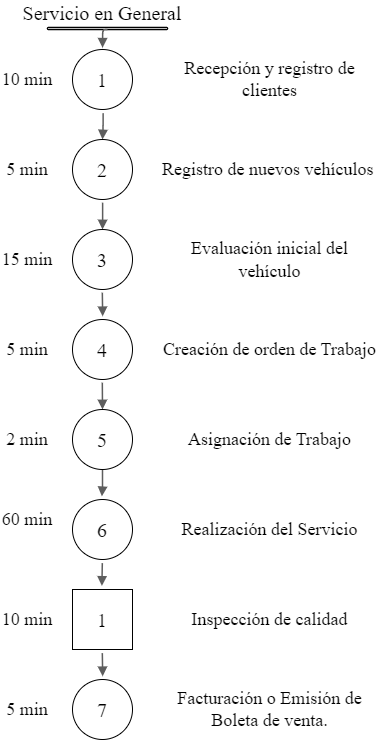

The diagram above was exported from draw.io. Its source (the exported page's mxGraphModel, read from the mxfile embedded in the PNG):
<mxGraphModel dx="1163" dy="1094" grid="1" gridSize="10" guides="1" tooltips="1" connect="1" arrows="1" fold="1" page="1" pageScale="1" pageWidth="827" pageHeight="1169" math="0" shadow="0">
  <root>
    <mxCell id="0" />
    <mxCell id="1" parent="0" />
    <mxCell id="R-GGIVCVaygq3agTnJi2-2" value="" style="html=1;overflow=block;blockSpacing=1;whiteSpace=wrap;fontSize=24;spacing=0;strokeOpacity=100;fillOpacity=100;rounded=1;absoluteArcSize=1;arcSize=9;fillColor=#ffffff;strokeWidth=1.5;lucidId=NcYtQFbzmO4S;fontFamily=Times New Roman;" parent="1" vertex="1">
      <mxGeometry x="920" y="158" width="120" height="2" as="geometry" />
    </mxCell>
    <mxCell id="R-GGIVCVaygq3agTnJi2-3" value="" style="html=1;jettySize=18;whiteSpace=wrap;fontSize=24;strokeColor=#5e5e5e;strokeOpacity=100;strokeWidth=1.5;rounded=1;arcSize=12;edgeStyle=orthogonalEdgeStyle;startArrow=none;endArrow=block;endFill=1;entryX=0.501;entryY=-0.029;entryPerimeter=0;lucidId=cYYt~kiH.3~p;entryDx=0;entryDy=0;fontFamily=Times New Roman;exitX=0.5;exitY=1;exitDx=0;exitDy=0;" parent="1" source="R-GGIVCVaygq3agTnJi2-2" target="R-GGIVCVaygq3agTnJi2-54" edge="1">
      <mxGeometry width="100" height="100" relative="1" as="geometry">
        <Array as="points" />
        <mxPoint x="972.42" y="174.62" as="targetPoint" />
        <mxPoint x="975" y="150" as="sourcePoint" />
      </mxGeometry>
    </mxCell>
    <mxCell id="R-GGIVCVaygq3agTnJi2-4" value="" style="html=1;jettySize=18;whiteSpace=wrap;fontSize=24;strokeColor=#5e5e5e;strokeOpacity=100;strokeWidth=1.5;rounded=1;arcSize=12;edgeStyle=orthogonalEdgeStyle;startArrow=none;endArrow=block;endFill=1;exitX=0.51;exitY=1.06;lucidId=ZYYtBkBUVHbg;exitDx=0;exitDy=0;exitPerimeter=0;fontFamily=Times New Roman;" parent="1" source="R-GGIVCVaygq3agTnJi2-54" target="R-GGIVCVaygq3agTnJi2-53" edge="1">
      <mxGeometry width="100" height="100" relative="1" as="geometry">
        <Array as="points" />
        <mxPoint x="1065" y="250.7800000000002" as="sourcePoint" />
        <mxPoint x="1065" y="309.22" as="targetPoint" />
      </mxGeometry>
    </mxCell>
    <mxCell id="R-GGIVCVaygq3agTnJi2-6" value="" style="html=1;jettySize=18;whiteSpace=wrap;fontSize=24;strokeColor=#5e5e5e;strokeOpacity=100;strokeWidth=1.5;rounded=1;arcSize=12;edgeStyle=orthogonalEdgeStyle;startArrow=none;endArrow=block;endFill=1;exitX=0.503;exitY=1.053;exitPerimeter=0;lucidId=_YYt9bDcn9hC;exitDx=0;exitDy=0;fontFamily=Times New Roman;" parent="1" source="R-GGIVCVaygq3agTnJi2-53" target="R-GGIVCVaygq3agTnJi2-52" edge="1">
      <mxGeometry width="100" height="100" relative="1" as="geometry">
        <Array as="points" />
        <mxPoint x="1065" y="370.7800000000002" as="sourcePoint" />
        <mxPoint x="1065" y="429.2199999999998" as="targetPoint" />
      </mxGeometry>
    </mxCell>
    <mxCell id="R-GGIVCVaygq3agTnJi2-8" value="" style="html=1;jettySize=18;whiteSpace=wrap;fontSize=24;strokeColor=#5e5e5e;strokeOpacity=100;strokeWidth=1.5;rounded=1;arcSize=12;edgeStyle=orthogonalEdgeStyle;startArrow=none;endArrow=block;endFill=1;exitX=0.497;exitY=1.053;entryX=0.503;entryY=-0.053;entryPerimeter=0;lucidId=~YYtPG9GcTsC;entryDx=0;entryDy=0;exitDx=0;exitDy=0;exitPerimeter=0;fontFamily=Times New Roman;" parent="1" source="R-GGIVCVaygq3agTnJi2-52" target="R-GGIVCVaygq3agTnJi2-51" edge="1">
      <mxGeometry width="100" height="100" relative="1" as="geometry">
        <Array as="points" />
        <mxPoint x="1065" y="490.7800000000002" as="sourcePoint" />
        <mxPoint x="1065" y="549.2199999999998" as="targetPoint" />
      </mxGeometry>
    </mxCell>
    <mxCell id="R-GGIVCVaygq3agTnJi2-10" value="" style="html=1;jettySize=18;whiteSpace=wrap;fontSize=24;strokeColor=#5e5e5e;strokeOpacity=100;strokeWidth=1.5;rounded=1;arcSize=12;edgeStyle=orthogonalEdgeStyle;startArrow=none;endArrow=block;endFill=1;exitX=0.497;exitY=1.053;exitPerimeter=0;entryX=0.5;entryY=0;lucidId=aZYt-~UVti9L;entryDx=0;entryDy=0;exitDx=0;exitDy=0;fontFamily=Times New Roman;" parent="1" source="R-GGIVCVaygq3agTnJi2-51" target="R-GGIVCVaygq3agTnJi2-47" edge="1">
      <mxGeometry width="100" height="100" relative="1" as="geometry">
        <Array as="points" />
        <mxPoint x="1065" y="610.7800000000002" as="sourcePoint" />
        <mxPoint x="1065" y="669.2199999999998" as="targetPoint" />
      </mxGeometry>
    </mxCell>
    <mxCell id="R-GGIVCVaygq3agTnJi2-12" value="" style="html=1;jettySize=18;whiteSpace=wrap;fontSize=24;strokeColor=#5e5e5e;strokeOpacity=100;strokeWidth=1.5;rounded=1;arcSize=12;edgeStyle=orthogonalEdgeStyle;startArrow=none;endArrow=block;endFill=1;entryX=0.49;entryY=-0.053;entryPerimeter=0;lucidId=bZYtp9~Aisy0;entryDx=0;entryDy=0;fontFamily=Times New Roman;" parent="1" source="R-GGIVCVaygq3agTnJi2-47" target="R-GGIVCVaygq3agTnJi2-48" edge="1">
      <mxGeometry width="100" height="100" relative="1" as="geometry">
        <Array as="points" />
        <mxPoint x="1065" y="730.7800000000002" as="sourcePoint" />
        <mxPoint x="1065" y="789.2199999999998" as="targetPoint" />
      </mxGeometry>
    </mxCell>
    <mxCell id="R-GGIVCVaygq3agTnJi2-14" value="" style="html=1;jettySize=18;whiteSpace=wrap;fontSize=24;strokeColor=#5e5e5e;strokeOpacity=100;strokeWidth=1.5;rounded=1;arcSize=12;edgeStyle=orthogonalEdgeStyle;startArrow=none;endArrow=block;endFill=1;exitX=0.497;exitY=1.06;entryX=0.49;entryY=-0.06;entryPerimeter=0;lucidId=dZYtsXSk6S86;entryDx=0;entryDy=0;exitDx=0;exitDy=0;exitPerimeter=0;fontFamily=Times New Roman;" parent="1" source="R-GGIVCVaygq3agTnJi2-48" target="R-GGIVCVaygq3agTnJi2-56" edge="1">
      <mxGeometry width="100" height="100" relative="1" as="geometry">
        <Array as="points" />
        <mxPoint x="1065" y="850.7800000000002" as="sourcePoint" />
        <mxPoint x="1065" y="909.2199999999998" as="targetPoint" />
      </mxGeometry>
    </mxCell>
    <mxCell id="R-GGIVCVaygq3agTnJi2-15" value="Recepción y registro de clientes" style="html=1;overflow=block;blockSpacing=1;whiteSpace=wrap;fontSize=18;align=center;spacing=3.8;strokeOpacity=0;fillOpacity=0;rounded=1;absoluteArcSize=1;arcSize=9;fillColor=#ffffff;strokeWidth=NaN;lucidId=RgZtbAqnzT1-;fontFamily=Times New Roman;" parent="1" vertex="1">
      <mxGeometry x="1030" y="180" width="225" height="60" as="geometry" />
    </mxCell>
    <mxCell id="R-GGIVCVaygq3agTnJi2-16" value="Registro de nuevos vehículos&amp;nbsp;" style="html=1;overflow=block;blockSpacing=1;whiteSpace=wrap;fontSize=18;align=center;spacing=3.8;strokeOpacity=0;fillOpacity=0;rounded=1;absoluteArcSize=1;arcSize=9;fillColor=#ffffff;strokeWidth=NaN;lucidId=siZtlr5YZjiU;fontFamily=Times New Roman;" parent="1" vertex="1">
      <mxGeometry x="1022.5" y="270" width="240" height="60" as="geometry" />
    </mxCell>
    <mxCell id="R-GGIVCVaygq3agTnJi2-17" value="&lt;div style=&quot;display: flex; justify-content: center; text-align: center; align-items: baseline; font-size: 18px; line-height: 1.25; margin-top: -2px;&quot;&gt;&lt;span style=&quot;font-size: 18px;&quot;&gt;&lt;span style=&quot;font-size: 18px;&quot;&gt;Evaluación inicial del vehículo &lt;br&gt;&lt;/span&gt;&lt;/span&gt;&lt;/div&gt;&lt;div style=&quot;display: flex; justify-content: center; text-align: center; align-items: baseline; font-size: 18px; line-height: 1.25; margin-top: -2px;&quot;&gt;&lt;span style=&quot;font-size: 18px;&quot;&gt;&lt;/span&gt;&lt;/div&gt;" style="html=1;overflow=block;blockSpacing=1;whiteSpace=wrap;fontSize=18;spacing=3.8;strokeOpacity=0;fillOpacity=0;rounded=1;absoluteArcSize=1;arcSize=9;fillColor=#ffffff;strokeWidth=NaN;lucidId=ajZtPsGslk_6;fontFamily=Times New Roman;" parent="1" vertex="1">
      <mxGeometry x="1030" y="360" width="225" height="60" as="geometry" />
    </mxCell>
    <mxCell id="R-GGIVCVaygq3agTnJi2-18" value="Creación de orden de Trabajo" style="html=1;overflow=block;blockSpacing=1;whiteSpace=wrap;fontSize=18;align=center;spacing=3.8;strokeOpacity=0;fillOpacity=0;rounded=1;absoluteArcSize=1;arcSize=9;fillColor=#ffffff;strokeWidth=NaN;lucidId=fjZteeBelCxM;fontFamily=Times New Roman;" parent="1" vertex="1">
      <mxGeometry x="1030" y="450" width="225" height="60" as="geometry" />
    </mxCell>
    <mxCell id="R-GGIVCVaygq3agTnJi2-19" value="Asignación de Trabajo" style="html=1;overflow=block;blockSpacing=1;whiteSpace=wrap;fontSize=18;align=center;spacing=3.8;strokeOpacity=0;fillOpacity=0;rounded=1;absoluteArcSize=1;arcSize=9;fillColor=#ffffff;strokeWidth=NaN;lucidId=hjZtOar7y1rX;fontFamily=Times New Roman;" parent="1" vertex="1">
      <mxGeometry x="1030" y="540" width="225" height="60" as="geometry" />
    </mxCell>
    <mxCell id="R-GGIVCVaygq3agTnJi2-20" value="Realización del Servicio" style="html=1;overflow=block;blockSpacing=1;whiteSpace=wrap;fontSize=18;align=center;spacing=3.8;strokeOpacity=0;fillOpacity=0;rounded=1;absoluteArcSize=1;arcSize=9;fillColor=#ffffff;strokeWidth=NaN;lucidId=ijZtLL1-e8tc;fontFamily=Times New Roman;" parent="1" vertex="1">
      <mxGeometry x="1030" y="630" width="225" height="60" as="geometry" />
    </mxCell>
    <mxCell id="R-GGIVCVaygq3agTnJi2-21" value="Facturación o Emisión de Boleta de venta." style="html=1;overflow=block;blockSpacing=1;whiteSpace=wrap;fontSize=18;align=center;spacing=3.8;strokeOpacity=0;fillOpacity=0;rounded=1;absoluteArcSize=1;arcSize=9;fillColor=#ffffff;strokeWidth=NaN;lucidId=jjZtssZknWWR;fontFamily=Times New Roman;" parent="1" vertex="1">
      <mxGeometry x="1030" y="810" width="225" height="60" as="geometry" />
    </mxCell>
    <mxCell id="R-GGIVCVaygq3agTnJi2-22" value="Inspección de calidad" style="html=1;overflow=block;blockSpacing=1;whiteSpace=wrap;fontSize=18;align=center;spacing=3.8;strokeOpacity=0;fillOpacity=0;rounded=1;absoluteArcSize=1;arcSize=9;fillColor=#ffffff;strokeWidth=NaN;lucidId=kjZtNr95hRD_;fontFamily=Times New Roman;" parent="1" vertex="1">
      <mxGeometry x="1030" y="720" width="225" height="60" as="geometry" />
    </mxCell>
    <mxCell id="R-GGIVCVaygq3agTnJi2-23" value="" style="html=1;jettySize=18;whiteSpace=wrap;fontSize=24;strokeColor=#5e5e5e;strokeOpacity=100;strokeWidth=1.5;rounded=1;arcSize=12;edgeStyle=orthogonalEdgeStyle;startArrow=none;endArrow=block;endFill=1;exitX=0.497;exitY=1.06;exitPerimeter=0;entryX=0.503;entryY=-0.053;entryPerimeter=0;lucidId=UmZtbeQD7I0Y;exitDx=0;exitDy=0;entryDx=0;entryDy=0;fontFamily=Times New Roman;" parent="1" source="R-GGIVCVaygq3agTnJi2-56" target="R-GGIVCVaygq3agTnJi2-50" edge="1">
      <mxGeometry width="100" height="100" relative="1" as="geometry">
        <Array as="points" />
        <mxPoint x="1065" y="970.7800000000002" as="sourcePoint" />
        <mxPoint x="1065" y="1029.2200000000003" as="targetPoint" />
      </mxGeometry>
    </mxCell>
    <mxCell id="R-GGIVCVaygq3agTnJi2-25" value="10 min" style="html=1;overflow=block;blockSpacing=1;whiteSpace=wrap;fontSize=18;align=center;spacing=3.8;strokeOpacity=0;fillOpacity=0;rounded=1;absoluteArcSize=1;arcSize=9;fillColor=#ffffff;strokeWidth=NaN;lucidId=9sZtWpqDxDg6;fontFamily=Times New Roman;" parent="1" vertex="1">
      <mxGeometry x="870" y="180" width="60" height="60" as="geometry" />
    </mxCell>
    <mxCell id="R-GGIVCVaygq3agTnJi2-26" value="5 min" style="html=1;overflow=block;blockSpacing=1;whiteSpace=wrap;fontSize=18;align=center;spacing=3.8;strokeOpacity=0;fillOpacity=0;rounded=1;absoluteArcSize=1;arcSize=9;fillColor=#ffffff;strokeWidth=NaN;lucidId=utZtJlKguHlI;fontFamily=Times New Roman;" parent="1" vertex="1">
      <mxGeometry x="870" y="270" width="60" height="60" as="geometry" />
    </mxCell>
    <mxCell id="R-GGIVCVaygq3agTnJi2-27" value="15 min" style="html=1;overflow=block;blockSpacing=1;whiteSpace=wrap;fontSize=18;align=center;spacing=3.8;strokeOpacity=0;fillOpacity=0;rounded=1;absoluteArcSize=1;arcSize=9;fillColor=#ffffff;strokeWidth=NaN;lucidId=ztZt8RkyMfrh;fontFamily=Times New Roman;" parent="1" vertex="1">
      <mxGeometry x="870" y="360" width="60" height="60" as="geometry" />
    </mxCell>
    <mxCell id="R-GGIVCVaygq3agTnJi2-28" value="5 min" style="html=1;overflow=block;blockSpacing=1;whiteSpace=wrap;fontSize=18;align=center;spacing=3.8;strokeOpacity=0;fillOpacity=0;rounded=1;absoluteArcSize=1;arcSize=9;fillColor=#ffffff;strokeWidth=NaN;lucidId=ztZt2PbNZvEs;fontFamily=Times New Roman;" parent="1" vertex="1">
      <mxGeometry x="870" y="450" width="60" height="60" as="geometry" />
    </mxCell>
    <mxCell id="R-GGIVCVaygq3agTnJi2-29" value="2 min" style="html=1;overflow=block;blockSpacing=1;whiteSpace=wrap;fontSize=18;align=center;spacing=3.8;strokeOpacity=0;fillOpacity=0;rounded=1;absoluteArcSize=1;arcSize=9;fillColor=#ffffff;strokeWidth=NaN;lucidId=ztZtpPQhVBUz;fontFamily=Times New Roman;" parent="1" vertex="1">
      <mxGeometry x="870" y="540" width="60" height="60" as="geometry" />
    </mxCell>
    <mxCell id="R-GGIVCVaygq3agTnJi2-30" value="60 min" style="html=1;overflow=block;blockSpacing=1;whiteSpace=wrap;fontSize=18;align=center;spacing=3.8;strokeOpacity=0;fillOpacity=0;rounded=1;absoluteArcSize=1;arcSize=9;fillColor=#ffffff;strokeWidth=NaN;lucidId=KtZt7D5ebQDe;fontFamily=Times New Roman;" parent="1" vertex="1">
      <mxGeometry x="870" y="620" width="60" height="60" as="geometry" />
    </mxCell>
    <mxCell id="R-GGIVCVaygq3agTnJi2-31" value="10 min" style="html=1;overflow=block;blockSpacing=1;whiteSpace=wrap;fontSize=18;align=center;spacing=3.8;strokeOpacity=0;fillOpacity=0;rounded=1;absoluteArcSize=1;arcSize=9;fillColor=#ffffff;strokeWidth=NaN;lucidId=OtZtUL1eF_zA;fontFamily=Times New Roman;" parent="1" vertex="1">
      <mxGeometry x="870" y="720" width="60" height="60" as="geometry" />
    </mxCell>
    <mxCell id="R-GGIVCVaygq3agTnJi2-32" value="5 min" style="html=1;overflow=block;blockSpacing=1;whiteSpace=wrap;fontSize=18;align=center;spacing=3.8;strokeOpacity=0;fillOpacity=0;rounded=1;absoluteArcSize=1;arcSize=9;fillColor=#ffffff;strokeWidth=NaN;lucidId=PtZtv9WHbpvm;fontFamily=Times New Roman;" parent="1" vertex="1">
      <mxGeometry x="870" y="810" width="60" height="60" as="geometry" />
    </mxCell>
    <mxCell id="R-GGIVCVaygq3agTnJi2-46" value="Servicio en General" style="html=1;overflow=block;blockSpacing=1;whiteSpace=wrap;fontSize=20;align=center;spacing=3.8;strokeOpacity=0;fillOpacity=0;rounded=1;absoluteArcSize=1;arcSize=9;fillColor=#ffffff;strokeWidth=NaN;lucidId=XR0tAgb~909O;fontFamily=Times New Roman;" parent="1" vertex="1">
      <mxGeometry x="890" y="120" width="170" height="45" as="geometry" />
    </mxCell>
    <mxCell id="R-GGIVCVaygq3agTnJi2-47" value="5" style="ellipse;whiteSpace=wrap;html=1;aspect=fixed;fontFamily=Times New Roman;fontSize=20;" parent="1" vertex="1">
      <mxGeometry x="945" y="540" width="60" height="60" as="geometry" />
    </mxCell>
    <mxCell id="R-GGIVCVaygq3agTnJi2-48" value="6" style="ellipse;whiteSpace=wrap;html=1;aspect=fixed;fontFamily=Times New Roman;fontSize=20;" parent="1" vertex="1">
      <mxGeometry x="945" y="630" width="60" height="60" as="geometry" />
    </mxCell>
    <mxCell id="R-GGIVCVaygq3agTnJi2-50" value="7" style="ellipse;whiteSpace=wrap;html=1;aspect=fixed;fontFamily=Times New Roman;fontSize=20;" parent="1" vertex="1">
      <mxGeometry x="945" y="810" width="60" height="60" as="geometry" />
    </mxCell>
    <mxCell id="R-GGIVCVaygq3agTnJi2-51" value="4" style="ellipse;whiteSpace=wrap;html=1;aspect=fixed;fontFamily=Times New Roman;fontSize=20;" parent="1" vertex="1">
      <mxGeometry x="945" y="450" width="60" height="60" as="geometry" />
    </mxCell>
    <mxCell id="R-GGIVCVaygq3agTnJi2-52" value="3" style="ellipse;whiteSpace=wrap;html=1;aspect=fixed;fontFamily=Times New Roman;fontSize=20;" parent="1" vertex="1">
      <mxGeometry x="945" y="360" width="60" height="60" as="geometry" />
    </mxCell>
    <mxCell id="R-GGIVCVaygq3agTnJi2-53" value="2" style="ellipse;whiteSpace=wrap;html=1;aspect=fixed;fontFamily=Times New Roman;fontSize=20;" parent="1" vertex="1">
      <mxGeometry x="945" y="270" width="60" height="60" as="geometry" />
    </mxCell>
    <mxCell id="R-GGIVCVaygq3agTnJi2-54" value="1" style="ellipse;whiteSpace=wrap;html=1;aspect=fixed;fontFamily=Times New Roman;fontSize=20;" parent="1" vertex="1">
      <mxGeometry x="945" y="180" width="60" height="60" as="geometry" />
    </mxCell>
    <mxCell id="R-GGIVCVaygq3agTnJi2-56" value="1" style="whiteSpace=wrap;html=1;aspect=fixed;fontFamily=Times New Roman;fontSize=20;" parent="1" vertex="1">
      <mxGeometry x="945" y="720" width="60" height="60" as="geometry" />
    </mxCell>
  </root>
</mxGraphModel>